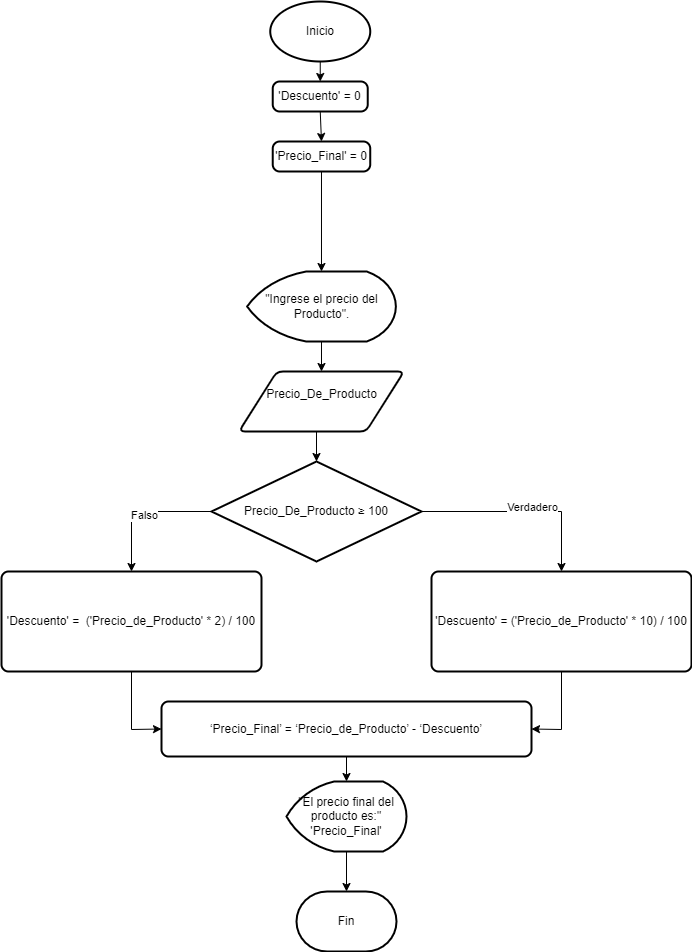

The diagram above was exported from draw.io. Its source (the exported page's mxGraphModel, read from the mxfile embedded in the PNG):
<mxGraphModel dx="2501" dy="746" grid="1" gridSize="10" guides="1" tooltips="1" connect="1" arrows="1" fold="1" page="1" pageScale="1" pageWidth="827" pageHeight="1169" math="0" shadow="0">
  <root>
    <mxCell id="0" />
    <mxCell id="1" parent="0" />
    <mxCell id="8gzvByBDKba7Zvx8uKh9-39" style="edgeStyle=none;rounded=0;orthogonalLoop=1;jettySize=auto;html=1;exitX=0.5;exitY=1;exitDx=0;exitDy=0;exitPerimeter=0;entryX=0.5;entryY=0;entryDx=0;entryDy=0;" parent="1" source="8gzvByBDKba7Zvx8uKh9-1" target="8gzvByBDKba7Zvx8uKh9-34" edge="1">
      <mxGeometry relative="1" as="geometry" />
    </mxCell>
    <mxCell id="8gzvByBDKba7Zvx8uKh9-1" value="Inicio" style="strokeWidth=2;html=1;shape=mxgraph.flowchart.start_1;whiteSpace=wrap;" parent="1" vertex="1">
      <mxGeometry x="-51.25" y="40" width="100" height="60" as="geometry" />
    </mxCell>
    <mxCell id="8gzvByBDKba7Zvx8uKh9-8" style="edgeStyle=orthogonalEdgeStyle;rounded=0;orthogonalLoop=1;jettySize=auto;html=1;exitX=0.5;exitY=1;exitDx=0;exitDy=0;exitPerimeter=0;entryX=0.5;entryY=0;entryDx=0;entryDy=0;" parent="1" source="8gzvByBDKba7Zvx8uKh9-2" target="8gzvByBDKba7Zvx8uKh9-4" edge="1">
      <mxGeometry relative="1" as="geometry" />
    </mxCell>
    <mxCell id="8gzvByBDKba7Zvx8uKh9-2" value="&quot;Ingrese el precio del Producto&quot;." style="strokeWidth=2;html=1;shape=mxgraph.flowchart.display;whiteSpace=wrap;" parent="1" vertex="1">
      <mxGeometry x="-74.38" y="310" width="148.75" height="70" as="geometry" />
    </mxCell>
    <mxCell id="8gzvByBDKba7Zvx8uKh9-4" value="Precio_De_Producto&lt;div&gt;&lt;br&gt;&lt;/div&gt;" style="shape=parallelogram;html=1;strokeWidth=2;perimeter=parallelogramPerimeter;whiteSpace=wrap;rounded=1;arcSize=12;size=0.23;" parent="1" vertex="1">
      <mxGeometry x="-82.5" y="410" width="165" height="60" as="geometry" />
    </mxCell>
    <mxCell id="8gzvByBDKba7Zvx8uKh9-10" style="edgeStyle=orthogonalEdgeStyle;rounded=0;orthogonalLoop=1;jettySize=auto;html=1;exitX=0;exitY=0.5;exitDx=0;exitDy=0;exitPerimeter=0;entryX=0.5;entryY=0;entryDx=0;entryDy=0;" parent="1" source="8gzvByBDKba7Zvx8uKh9-5" target="8gzvByBDKba7Zvx8uKh9-12" edge="1">
      <mxGeometry relative="1" as="geometry">
        <mxPoint x="-180" y="620" as="targetPoint" />
      </mxGeometry>
    </mxCell>
    <mxCell id="8gzvByBDKba7Zvx8uKh9-11" value="Falso" style="edgeLabel;html=1;align=center;verticalAlign=middle;resizable=0;points=[];" parent="8gzvByBDKba7Zvx8uKh9-10" vertex="1" connectable="0">
      <mxGeometry x="-0.0308" y="3" relative="1" as="geometry">
        <mxPoint as="offset" />
      </mxGeometry>
    </mxCell>
    <mxCell id="8gzvByBDKba7Zvx8uKh9-14" style="edgeStyle=orthogonalEdgeStyle;rounded=0;orthogonalLoop=1;jettySize=auto;html=1;exitX=1;exitY=0.5;exitDx=0;exitDy=0;exitPerimeter=0;" parent="1" source="8gzvByBDKba7Zvx8uKh9-5" target="8gzvByBDKba7Zvx8uKh9-13" edge="1">
      <mxGeometry relative="1" as="geometry" />
    </mxCell>
    <mxCell id="8gzvByBDKba7Zvx8uKh9-15" value="Verdadero&lt;div&gt;&lt;br&gt;&lt;/div&gt;" style="edgeLabel;html=1;align=center;verticalAlign=middle;resizable=0;points=[];" parent="8gzvByBDKba7Zvx8uKh9-14" vertex="1" connectable="0">
      <mxGeometry x="0.1" y="-2" relative="1" as="geometry">
        <mxPoint as="offset" />
      </mxGeometry>
    </mxCell>
    <mxCell id="8gzvByBDKba7Zvx8uKh9-5" value="Precio_De_Producto&amp;nbsp;≥ 100" style="strokeWidth=2;html=1;shape=mxgraph.flowchart.decision;whiteSpace=wrap;" parent="1" vertex="1">
      <mxGeometry x="-110" y="500" width="210" height="100" as="geometry" />
    </mxCell>
    <mxCell id="8gzvByBDKba7Zvx8uKh9-9" style="edgeStyle=orthogonalEdgeStyle;rounded=0;orthogonalLoop=1;jettySize=auto;html=1;exitX=0.5;exitY=1;exitDx=0;exitDy=0;entryX=0.5;entryY=0;entryDx=0;entryDy=0;entryPerimeter=0;" parent="1" source="8gzvByBDKba7Zvx8uKh9-4" target="8gzvByBDKba7Zvx8uKh9-5" edge="1">
      <mxGeometry relative="1" as="geometry" />
    </mxCell>
    <mxCell id="8gzvByBDKba7Zvx8uKh9-27" style="edgeStyle=none;rounded=0;orthogonalLoop=1;jettySize=auto;html=1;exitX=0.5;exitY=1;exitDx=0;exitDy=0;entryX=0;entryY=0.5;entryDx=0;entryDy=0;" parent="1" source="8gzvByBDKba7Zvx8uKh9-12" target="8gzvByBDKba7Zvx8uKh9-16" edge="1">
      <mxGeometry relative="1" as="geometry">
        <Array as="points">
          <mxPoint x="-190" y="768" />
        </Array>
      </mxGeometry>
    </mxCell>
    <mxCell id="8gzvByBDKba7Zvx8uKh9-12" value="'Descuento' =&amp;nbsp; ('Precio_de_Producto' * 2) / 100" style="rounded=1;whiteSpace=wrap;html=1;absoluteArcSize=1;arcSize=14;strokeWidth=2;" parent="1" vertex="1">
      <mxGeometry x="-320" y="610" width="260" height="100" as="geometry" />
    </mxCell>
    <mxCell id="8gzvByBDKba7Zvx8uKh9-24" style="rounded=0;orthogonalLoop=1;jettySize=auto;html=1;exitX=0.5;exitY=1;exitDx=0;exitDy=0;entryX=1;entryY=0.5;entryDx=0;entryDy=0;" parent="1" source="8gzvByBDKba7Zvx8uKh9-13" target="8gzvByBDKba7Zvx8uKh9-16" edge="1">
      <mxGeometry relative="1" as="geometry">
        <Array as="points">
          <mxPoint x="240" y="768" />
        </Array>
      </mxGeometry>
    </mxCell>
    <mxCell id="8gzvByBDKba7Zvx8uKh9-13" value="'Descuento' = ('Precio_de_Producto' * 10) / 100" style="rounded=1;whiteSpace=wrap;html=1;absoluteArcSize=1;arcSize=14;strokeWidth=2;" parent="1" vertex="1">
      <mxGeometry x="110" y="610" width="260" height="100" as="geometry" />
    </mxCell>
    <mxCell id="8gzvByBDKba7Zvx8uKh9-16" value="‘Precio_Final’ = ‘Precio_de_Producto’ - ‘Descuento’" style="rounded=1;whiteSpace=wrap;html=1;absoluteArcSize=1;arcSize=14;strokeWidth=2;" parent="1" vertex="1">
      <mxGeometry x="-160" y="740" width="370" height="55" as="geometry" />
    </mxCell>
    <mxCell id="8gzvByBDKba7Zvx8uKh9-29" value="&quot;El precio final del producto es:&quot;&lt;div&gt;'Precio_Final'&lt;br&gt;&lt;/div&gt;" style="strokeWidth=2;html=1;shape=mxgraph.flowchart.display;whiteSpace=wrap;" parent="1" vertex="1">
      <mxGeometry x="-35" y="820" width="120" height="70" as="geometry" />
    </mxCell>
    <mxCell id="8gzvByBDKba7Zvx8uKh9-30" style="edgeStyle=none;rounded=0;orthogonalLoop=1;jettySize=auto;html=1;exitX=0.5;exitY=1;exitDx=0;exitDy=0;entryX=0.5;entryY=0;entryDx=0;entryDy=0;entryPerimeter=0;" parent="1" source="8gzvByBDKba7Zvx8uKh9-16" target="8gzvByBDKba7Zvx8uKh9-29" edge="1">
      <mxGeometry relative="1" as="geometry" />
    </mxCell>
    <mxCell id="8gzvByBDKba7Zvx8uKh9-31" value="Fin" style="strokeWidth=2;html=1;shape=mxgraph.flowchart.terminator;whiteSpace=wrap;" parent="1" vertex="1">
      <mxGeometry x="-25" y="930" width="100" height="60" as="geometry" />
    </mxCell>
    <mxCell id="8gzvByBDKba7Zvx8uKh9-32" style="edgeStyle=none;rounded=0;orthogonalLoop=1;jettySize=auto;html=1;exitX=0.5;exitY=1;exitDx=0;exitDy=0;exitPerimeter=0;entryX=0.5;entryY=0;entryDx=0;entryDy=0;entryPerimeter=0;" parent="1" source="8gzvByBDKba7Zvx8uKh9-29" target="8gzvByBDKba7Zvx8uKh9-31" edge="1">
      <mxGeometry relative="1" as="geometry" />
    </mxCell>
    <mxCell id="8gzvByBDKba7Zvx8uKh9-40" style="edgeStyle=none;rounded=0;orthogonalLoop=1;jettySize=auto;html=1;exitX=0.5;exitY=1;exitDx=0;exitDy=0;entryX=0.5;entryY=0;entryDx=0;entryDy=0;" parent="1" source="8gzvByBDKba7Zvx8uKh9-34" target="8gzvByBDKba7Zvx8uKh9-35" edge="1">
      <mxGeometry relative="1" as="geometry" />
    </mxCell>
    <mxCell id="8gzvByBDKba7Zvx8uKh9-34" value="'Descuento' = 0" style="rounded=1;whiteSpace=wrap;html=1;absoluteArcSize=1;arcSize=14;strokeWidth=2;" parent="1" vertex="1">
      <mxGeometry x="-48.75999999999999" y="120" width="95" height="30" as="geometry" />
    </mxCell>
    <mxCell id="8gzvByBDKba7Zvx8uKh9-35" value="'Precio_Final' = 0" style="rounded=1;whiteSpace=wrap;html=1;absoluteArcSize=1;arcSize=14;strokeWidth=2;" parent="1" vertex="1">
      <mxGeometry x="-48.75999999999999" y="180" width="97.5" height="30" as="geometry" />
    </mxCell>
    <mxCell id="8gzvByBDKba7Zvx8uKh9-36" style="edgeStyle=none;rounded=0;orthogonalLoop=1;jettySize=auto;html=1;exitX=0.5;exitY=1;exitDx=0;exitDy=0;" parent="1" source="8gzvByBDKba7Zvx8uKh9-34" target="8gzvByBDKba7Zvx8uKh9-34" edge="1">
      <mxGeometry relative="1" as="geometry" />
    </mxCell>
    <mxCell id="h3aTpKiTHOiHQ2LvxwwL-1" style="edgeStyle=orthogonalEdgeStyle;rounded=0;orthogonalLoop=1;jettySize=auto;html=1;exitX=0.5;exitY=1;exitDx=0;exitDy=0;entryX=0.5;entryY=0;entryDx=0;entryDy=0;entryPerimeter=0;" edge="1" parent="1" source="8gzvByBDKba7Zvx8uKh9-35" target="8gzvByBDKba7Zvx8uKh9-2">
      <mxGeometry relative="1" as="geometry" />
    </mxCell>
  </root>
</mxGraphModel>